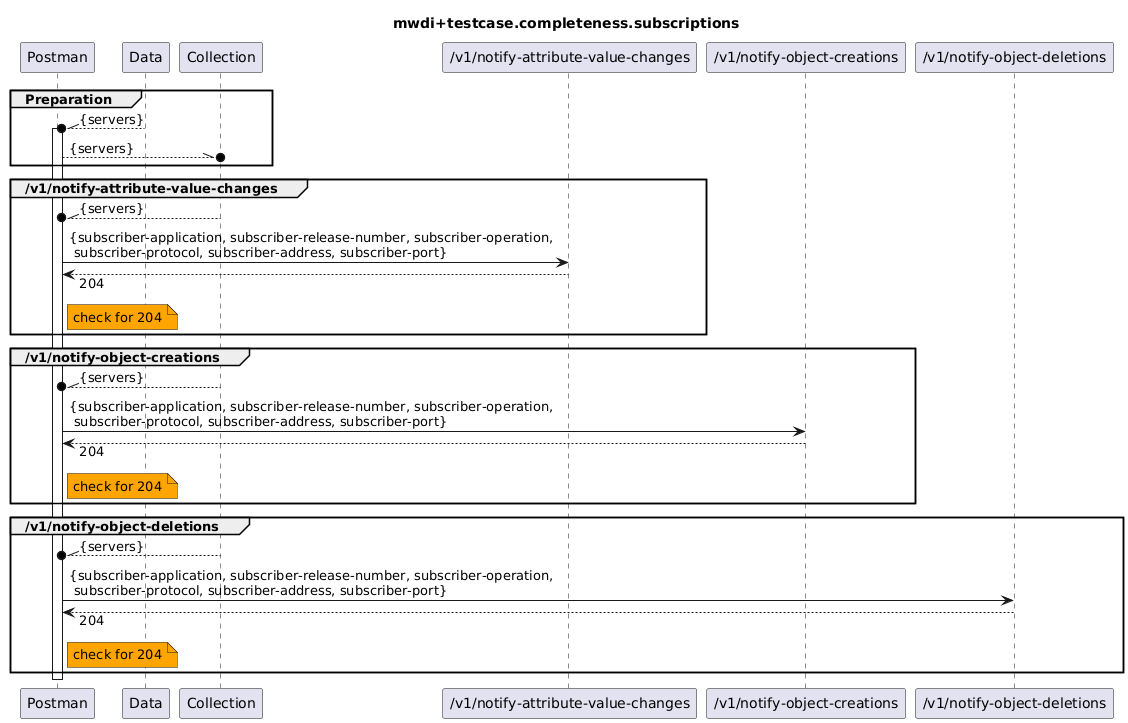

The diagram above was rendered by PlantUML. Its source (embedded in the PNG):
@startuml
skinparam responseMessageBelowArrow true

title
mwdi+testcase.completeness.subscriptions
end title

participant "Postman" as Postman
participant "Data" as Data
participant "Collection" as Collection

participant "/v1/notify-attribute-value-changes" as NAVC
participant "/v1/notify-object-creations" as NOC
participant "/v1/notify-object-deletions" as NOD


group Preparation
  Data --\\o Postman : {servers}
  activate Postman
  Postman --\\o Collection : {servers}
end

group /v1/notify-attribute-value-changes
  Collection --\\o Postman : {servers}
  Postman -> NAVC : {subscriber-application, subscriber-release-number, subscriber-operation,\n subscriber-protocol, subscriber-address, subscriber-port}
  Postman <-- NAVC : 204
  note right Postman #Orange
    check for 204
  end note
end

group /v1/notify-object-creations
  Collection --\\o Postman : {servers}
  Postman -> NOC : {subscriber-application, subscriber-release-number, subscriber-operation,\n subscriber-protocol, subscriber-address, subscriber-port}
  Postman <-- NOC : 204
  note right Postman #Orange
    check for 204
  end note
end

group /v1/notify-object-deletions
  Collection --\\o Postman : {servers}
  Postman -> NOD : {subscriber-application, subscriber-release-number, subscriber-operation,\n subscriber-protocol, subscriber-address, subscriber-port}
  Postman <-- NOD : 204
  note right Postman #Orange
    check for 204
  end note
end

deactivate Postman
@enduml